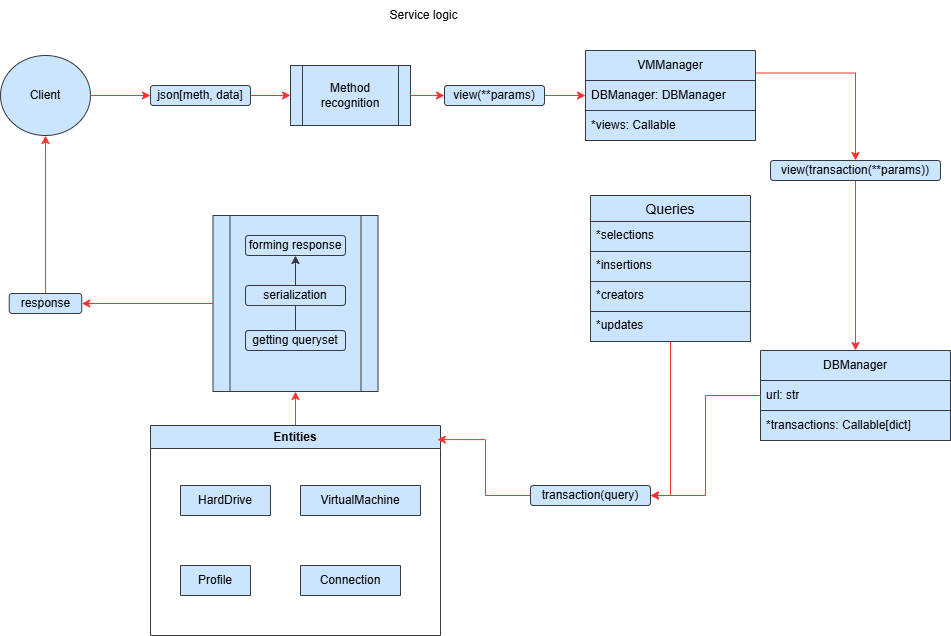

The diagram above was exported from draw.io. Its source (the exported page's mxGraphModel, read from the mxfile embedded in the PNG):
<mxGraphModel dx="2251" dy="752" grid="1" gridSize="10" guides="1" tooltips="1" connect="1" arrows="1" fold="1" page="1" pageScale="1" pageWidth="827" pageHeight="1169" math="0" shadow="0">
  <root>
    <mxCell id="0" />
    <mxCell id="1" parent="0" />
    <mxCell id="gade0HGFAjXc-5kpG5Op-77" value="" style="shape=process;whiteSpace=wrap;html=1;backgroundOutline=1;fillColor=#cce5ff;strokeColor=#36393d;" parent="1" vertex="1">
      <mxGeometry x="82.5" y="230" width="165" height="176" as="geometry" />
    </mxCell>
    <mxCell id="gade0HGFAjXc-5kpG5Op-85" value="" style="endArrow=classic;html=1;rounded=0;entryX=0.5;entryY=1;entryDx=0;entryDy=0;exitX=0.5;exitY=0;exitDx=0;exitDy=0;fillColor=#cce5ff;strokeColor=#36393d;" parent="1" source="gade0HGFAjXc-5kpG5Op-81" target="gade0HGFAjXc-5kpG5Op-79" edge="1">
      <mxGeometry width="50" height="50" relative="1" as="geometry">
        <mxPoint x="360" y="340" as="sourcePoint" />
        <mxPoint x="410" y="290" as="targetPoint" />
      </mxGeometry>
    </mxCell>
    <mxCell id="gade0HGFAjXc-5kpG5Op-54" style="edgeStyle=orthogonalEdgeStyle;rounded=0;orthogonalLoop=1;jettySize=auto;html=1;entryX=0.5;entryY=0;entryDx=0;entryDy=0;exitX=1;exitY=0.25;exitDx=0;exitDy=0;fillColor=#cce5ff;strokeColor=#FF3333;" parent="1" source="gade0HGFAjXc-5kpG5Op-6" target="gade0HGFAjXc-5kpG5Op-47" edge="1">
      <mxGeometry relative="1" as="geometry" />
    </mxCell>
    <mxCell id="gade0HGFAjXc-5kpG5Op-6" value="VMManager" style="swimlane;fontStyle=0;childLayout=stackLayout;horizontal=1;startSize=30;horizontalStack=0;resizeParent=1;resizeParentMax=0;resizeLast=0;collapsible=1;marginBottom=0;whiteSpace=wrap;html=1;fillColor=#cce5ff;strokeColor=#36393d;" parent="1" vertex="1">
      <mxGeometry x="455" y="65" width="170" height="90" as="geometry">
        <mxRectangle x="360" y="85" width="110" height="30" as="alternateBounds" />
      </mxGeometry>
    </mxCell>
    <mxCell id="gade0HGFAjXc-5kpG5Op-7" value="DBManager: DBManager" style="text;strokeColor=#36393d;fillColor=#cce5ff;align=left;verticalAlign=middle;spacingLeft=4;spacingRight=4;overflow=hidden;points=[[0,0.5],[1,0.5]];portConstraint=eastwest;rotatable=0;whiteSpace=wrap;html=1;" parent="gade0HGFAjXc-5kpG5Op-6" vertex="1">
      <mxGeometry y="30" width="170" height="30" as="geometry" />
    </mxCell>
    <mxCell id="gade0HGFAjXc-5kpG5Op-8" value="*views: Callable" style="text;strokeColor=#36393d;fillColor=#cce5ff;align=left;verticalAlign=middle;spacingLeft=4;spacingRight=4;overflow=hidden;points=[[0,0.5],[1,0.5]];portConstraint=eastwest;rotatable=0;whiteSpace=wrap;html=1;" parent="gade0HGFAjXc-5kpG5Op-6" vertex="1">
      <mxGeometry y="60" width="170" height="30" as="geometry" />
    </mxCell>
    <mxCell id="gade0HGFAjXc-5kpG5Op-26" value="DBManager" style="swimlane;fontStyle=0;childLayout=stackLayout;horizontal=1;startSize=30;horizontalStack=0;resizeParent=1;resizeParentMax=0;resizeLast=0;collapsible=1;marginBottom=0;whiteSpace=wrap;html=1;fillColor=#cce5ff;strokeColor=#36393d;" parent="1" vertex="1">
      <mxGeometry x="630" y="365" width="190" height="90" as="geometry">
        <mxRectangle x="650" y="260" width="100" height="30" as="alternateBounds" />
      </mxGeometry>
    </mxCell>
    <mxCell id="gade0HGFAjXc-5kpG5Op-27" value="url: str" style="text;strokeColor=#36393d;fillColor=#cce5ff;align=left;verticalAlign=middle;spacingLeft=4;spacingRight=4;overflow=hidden;points=[[0,0.5],[1,0.5]];portConstraint=eastwest;rotatable=0;whiteSpace=wrap;html=1;" parent="gade0HGFAjXc-5kpG5Op-26" vertex="1">
      <mxGeometry y="30" width="190" height="30" as="geometry" />
    </mxCell>
    <mxCell id="gade0HGFAjXc-5kpG5Op-28" value="*transactions: Callable[dict]" style="text;strokeColor=#36393d;fillColor=#cce5ff;align=left;verticalAlign=middle;spacingLeft=4;spacingRight=4;overflow=hidden;points=[[0,0.5],[1,0.5]];portConstraint=eastwest;rotatable=0;whiteSpace=wrap;html=1;" parent="gade0HGFAjXc-5kpG5Op-26" vertex="1">
      <mxGeometry y="60" width="190" height="30" as="geometry" />
    </mxCell>
    <mxCell id="gade0HGFAjXc-5kpG5Op-61" style="edgeStyle=orthogonalEdgeStyle;rounded=0;orthogonalLoop=1;jettySize=auto;html=1;entryX=1;entryY=0.5;entryDx=0;entryDy=0;fillColor=#cce5ff;strokeColor=#FF3333;" parent="1" source="gade0HGFAjXc-5kpG5Op-40" target="gade0HGFAjXc-5kpG5Op-57" edge="1">
      <mxGeometry relative="1" as="geometry">
        <mxPoint x="380" y="410" as="targetPoint" />
      </mxGeometry>
    </mxCell>
    <mxCell id="gade0HGFAjXc-5kpG5Op-40" value="Queries" style="swimlane;fontStyle=0;childLayout=stackLayout;horizontal=1;startSize=26;horizontalStack=0;resizeParent=1;resizeParentMax=0;resizeLast=0;collapsible=1;marginBottom=0;align=center;fontSize=14;fillColor=#cce5ff;strokeColor=#36393d;" parent="1" vertex="1">
      <mxGeometry x="460" y="210" width="160" height="146" as="geometry">
        <mxRectangle x="445" y="202" width="90" height="30" as="alternateBounds" />
      </mxGeometry>
    </mxCell>
    <mxCell id="gade0HGFAjXc-5kpG5Op-41" value="*selections" style="text;strokeColor=#36393d;fillColor=#cce5ff;spacingLeft=4;spacingRight=4;overflow=hidden;rotatable=0;points=[[0,0.5],[1,0.5]];portConstraint=eastwest;fontSize=12;whiteSpace=wrap;html=1;" parent="gade0HGFAjXc-5kpG5Op-40" vertex="1">
      <mxGeometry y="26" width="160" height="30" as="geometry" />
    </mxCell>
    <mxCell id="gade0HGFAjXc-5kpG5Op-42" value="*insertions" style="text;strokeColor=#36393d;fillColor=#cce5ff;spacingLeft=4;spacingRight=4;overflow=hidden;rotatable=0;points=[[0,0.5],[1,0.5]];portConstraint=eastwest;fontSize=12;whiteSpace=wrap;html=1;" parent="gade0HGFAjXc-5kpG5Op-40" vertex="1">
      <mxGeometry y="56" width="160" height="30" as="geometry" />
    </mxCell>
    <mxCell id="gade0HGFAjXc-5kpG5Op-43" value="*creators" style="text;strokeColor=#36393d;fillColor=#cce5ff;spacingLeft=4;spacingRight=4;overflow=hidden;rotatable=0;points=[[0,0.5],[1,0.5]];portConstraint=eastwest;fontSize=12;whiteSpace=wrap;html=1;" parent="gade0HGFAjXc-5kpG5Op-40" vertex="1">
      <mxGeometry y="86" width="160" height="30" as="geometry" />
    </mxCell>
    <mxCell id="gade0HGFAjXc-5kpG5Op-44" value="*updates" style="text;strokeColor=#36393d;fillColor=#cce5ff;spacingLeft=4;spacingRight=4;overflow=hidden;rotatable=0;points=[[0,0.5],[1,0.5]];portConstraint=eastwest;fontSize=12;whiteSpace=wrap;html=1;" parent="gade0HGFAjXc-5kpG5Op-40" vertex="1">
      <mxGeometry y="116" width="160" height="30" as="geometry" />
    </mxCell>
    <mxCell id="gade0HGFAjXc-5kpG5Op-50" style="edgeStyle=orthogonalEdgeStyle;rounded=0;orthogonalLoop=1;jettySize=auto;html=1;entryX=0;entryY=0.5;entryDx=0;entryDy=0;fillColor=#cce5ff;strokeColor=#FF3333;" parent="1" source="gade0HGFAjXc-5kpG5Op-51" target="gade0HGFAjXc-5kpG5Op-71" edge="1">
      <mxGeometry relative="1" as="geometry">
        <mxPoint x="160" y="100" as="targetPoint" />
      </mxGeometry>
    </mxCell>
    <mxCell id="gade0HGFAjXc-5kpG5Op-49" value="Client" style="ellipse;whiteSpace=wrap;html=1;fillColor=#cce5ff;strokeColor=#36393d;" parent="1" vertex="1">
      <mxGeometry x="-130" y="70" width="90" height="80" as="geometry" />
    </mxCell>
    <mxCell id="gade0HGFAjXc-5kpG5Op-52" value="" style="edgeStyle=orthogonalEdgeStyle;rounded=0;orthogonalLoop=1;jettySize=auto;html=1;fillColor=#cce5ff;strokeColor=#FF3333;" parent="1" source="gade0HGFAjXc-5kpG5Op-49" target="gade0HGFAjXc-5kpG5Op-51" edge="1">
      <mxGeometry relative="1" as="geometry">
        <mxPoint x="370" y="100" as="targetPoint" />
        <mxPoint x="100" y="100" as="sourcePoint" />
      </mxGeometry>
    </mxCell>
    <mxCell id="gade0HGFAjXc-5kpG5Op-51" value="json[meth, data]" style="rounded=1;whiteSpace=wrap;html=1;fillColor=#cce5ff;strokeColor=#36393d;" parent="1" vertex="1">
      <mxGeometry x="20" y="100" width="100" height="20" as="geometry" />
    </mxCell>
    <mxCell id="gade0HGFAjXc-5kpG5Op-55" style="edgeStyle=orthogonalEdgeStyle;rounded=0;orthogonalLoop=1;jettySize=auto;html=1;entryX=0.5;entryY=0;entryDx=0;entryDy=0;fillColor=#cce5ff;strokeColor=#FF3333;" parent="1" source="gade0HGFAjXc-5kpG5Op-47" target="gade0HGFAjXc-5kpG5Op-26" edge="1">
      <mxGeometry relative="1" as="geometry" />
    </mxCell>
    <mxCell id="gade0HGFAjXc-5kpG5Op-47" value="view(transaction(**params))" style="rounded=1;whiteSpace=wrap;html=1;fillColor=#cce5ff;strokeColor=#36393d;" parent="1" vertex="1">
      <mxGeometry x="640" y="175" width="170" height="20" as="geometry" />
    </mxCell>
    <mxCell id="gade0HGFAjXc-5kpG5Op-58" value="" style="edgeStyle=orthogonalEdgeStyle;rounded=0;orthogonalLoop=1;jettySize=auto;html=1;entryX=1;entryY=0.5;entryDx=0;entryDy=0;fillColor=#cce5ff;strokeColor=#FF3333;" parent="1" source="gade0HGFAjXc-5kpG5Op-27" target="gade0HGFAjXc-5kpG5Op-57" edge="1">
      <mxGeometry relative="1" as="geometry">
        <mxPoint x="605" y="305" as="sourcePoint" />
        <mxPoint x="400" y="305" as="targetPoint" />
      </mxGeometry>
    </mxCell>
    <mxCell id="gade0HGFAjXc-5kpG5Op-57" value="transaction(query)" style="rounded=1;whiteSpace=wrap;html=1;fillColor=#cce5ff;strokeColor=#36393d;" parent="1" vertex="1">
      <mxGeometry x="400" y="500" width="120" height="20" as="geometry" />
    </mxCell>
    <mxCell id="gade0HGFAjXc-5kpG5Op-76" style="edgeStyle=orthogonalEdgeStyle;rounded=0;orthogonalLoop=1;jettySize=auto;html=1;fillColor=#cce5ff;strokeColor=#FF3333;" parent="1" source="gade0HGFAjXc-5kpG5Op-69" target="gade0HGFAjXc-5kpG5Op-77" edge="1">
      <mxGeometry relative="1" as="geometry">
        <mxPoint x="165" y="380" as="targetPoint" />
      </mxGeometry>
    </mxCell>
    <mxCell id="gade0HGFAjXc-5kpG5Op-69" value="Entities" style="swimlane;whiteSpace=wrap;html=1;fillColor=#cce5ff;strokeColor=#36393d;" parent="1" vertex="1">
      <mxGeometry x="20" y="440" width="290" height="210" as="geometry" />
    </mxCell>
    <mxCell id="gade0HGFAjXc-5kpG5Op-14" value="HardDrive" style="swimlane;fontStyle=0;childLayout=stackLayout;horizontal=1;startSize=30;horizontalStack=0;resizeParent=1;resizeParentMax=0;resizeLast=0;collapsible=1;marginBottom=0;whiteSpace=wrap;html=1;fillColor=#cce5ff;strokeColor=#36393d;" parent="gade0HGFAjXc-5kpG5Op-69" vertex="1" collapsed="1">
      <mxGeometry x="30" y="60" width="90" height="30" as="geometry">
        <mxRectangle x="-50" y="340" width="190" height="120" as="alternateBounds" />
      </mxGeometry>
    </mxCell>
    <mxCell id="gade0HGFAjXc-5kpG5Op-15" value="v_machine: VirtualMachine" style="text;strokeColor=none;fillColor=none;align=left;verticalAlign=middle;spacingLeft=4;spacingRight=4;overflow=hidden;points=[[0,0.5],[1,0.5]];portConstraint=eastwest;rotatable=0;whiteSpace=wrap;html=1;" parent="gade0HGFAjXc-5kpG5Op-14" vertex="1">
      <mxGeometry y="30" width="190" height="30" as="geometry" />
    </mxCell>
    <mxCell id="gade0HGFAjXc-5kpG5Op-16" value="hd_id: int" style="text;strokeColor=none;fillColor=none;align=left;verticalAlign=middle;spacingLeft=4;spacingRight=4;overflow=hidden;points=[[0,0.5],[1,0.5]];portConstraint=eastwest;rotatable=0;whiteSpace=wrap;html=1;" parent="gade0HGFAjXc-5kpG5Op-14" vertex="1">
      <mxGeometry y="60" width="190" height="30" as="geometry" />
    </mxCell>
    <mxCell id="gade0HGFAjXc-5kpG5Op-17" value="memory_space: int" style="text;strokeColor=none;fillColor=none;align=left;verticalAlign=middle;spacingLeft=4;spacingRight=4;overflow=hidden;points=[[0,0.5],[1,0.5]];portConstraint=eastwest;rotatable=0;whiteSpace=wrap;html=1;" parent="gade0HGFAjXc-5kpG5Op-14" vertex="1">
      <mxGeometry y="90" width="190" height="30" as="geometry" />
    </mxCell>
    <mxCell id="gade0HGFAjXc-5kpG5Op-10" value="VirtualMachine" style="swimlane;fontStyle=0;childLayout=stackLayout;horizontal=1;startSize=30;horizontalStack=0;resizeParent=1;resizeParentMax=0;resizeLast=0;collapsible=1;marginBottom=0;whiteSpace=wrap;html=1;fillColor=#cce5ff;strokeColor=#36393d;" parent="gade0HGFAjXc-5kpG5Op-69" vertex="1" collapsed="1">
      <mxGeometry x="150" y="60" width="120" height="30" as="geometry">
        <mxRectangle x="460" y="270" width="160" height="180" as="alternateBounds" />
      </mxGeometry>
    </mxCell>
    <mxCell id="gade0HGFAjXc-5kpG5Op-11" value="vm_id: int" style="text;strokeColor=none;fillColor=none;align=left;verticalAlign=middle;spacingLeft=4;spacingRight=4;overflow=hidden;points=[[0,0.5],[1,0.5]];portConstraint=eastwest;rotatable=0;whiteSpace=wrap;html=1;" parent="gade0HGFAjXc-5kpG5Op-10" vertex="1">
      <mxGeometry y="30" width="160" height="30" as="geometry" />
    </mxCell>
    <mxCell id="gade0HGFAjXc-5kpG5Op-12" value="ram_vol: int" style="text;strokeColor=none;fillColor=none;align=left;verticalAlign=middle;spacingLeft=4;spacingRight=4;overflow=hidden;points=[[0,0.5],[1,0.5]];portConstraint=eastwest;rotatable=0;whiteSpace=wrap;html=1;" parent="gade0HGFAjXc-5kpG5Op-10" vertex="1">
      <mxGeometry y="60" width="160" height="30" as="geometry" />
    </mxCell>
    <mxCell id="gade0HGFAjXc-5kpG5Op-30" value="orm_cores_amount: int" style="text;strokeColor=none;fillColor=none;align=left;verticalAlign=middle;spacingLeft=4;spacingRight=4;overflow=hidden;points=[[0,0.5],[1,0.5]];portConstraint=eastwest;rotatable=0;whiteSpace=wrap;html=1;" parent="gade0HGFAjXc-5kpG5Op-10" vertex="1">
      <mxGeometry y="90" width="160" height="30" as="geometry" />
    </mxCell>
    <mxCell id="gade0HGFAjXc-5kpG5Op-31" value="overall_hd_space: int" style="text;strokeColor=none;fillColor=none;align=left;verticalAlign=middle;spacingLeft=4;spacingRight=4;overflow=hidden;points=[[0,0.5],[1,0.5]];portConstraint=eastwest;rotatable=0;whiteSpace=wrap;html=1;" parent="gade0HGFAjXc-5kpG5Op-10" vertex="1">
      <mxGeometry y="120" width="160" height="30" as="geometry" />
    </mxCell>
    <mxCell id="gade0HGFAjXc-5kpG5Op-34" value="hard_drives: List[HardDrive]" style="text;strokeColor=none;fillColor=none;align=left;verticalAlign=middle;spacingLeft=4;spacingRight=4;overflow=hidden;points=[[0,0.5],[1,0.5]];portConstraint=eastwest;rotatable=0;whiteSpace=wrap;html=1;" parent="gade0HGFAjXc-5kpG5Op-10" vertex="1">
      <mxGeometry y="150" width="160" height="30" as="geometry" />
    </mxCell>
    <mxCell id="gade0HGFAjXc-5kpG5Op-22" value="Connection" style="swimlane;fontStyle=0;childLayout=stackLayout;horizontal=1;startSize=30;horizontalStack=0;resizeParent=1;resizeParentMax=0;resizeLast=0;collapsible=1;marginBottom=0;whiteSpace=wrap;html=1;fillColor=#cce5ff;strokeColor=#36393d;" parent="gade0HGFAjXc-5kpG5Op-69" vertex="1" collapsed="1">
      <mxGeometry x="150" y="140" width="100" height="30" as="geometry">
        <mxRectangle x="260" y="280" width="160" height="150" as="alternateBounds" />
      </mxGeometry>
    </mxCell>
    <mxCell id="gade0HGFAjXc-5kpG5Op-23" value="profile: Profile" style="text;strokeColor=none;fillColor=none;align=left;verticalAlign=middle;spacingLeft=4;spacingRight=4;overflow=hidden;points=[[0,0.5],[1,0.5]];portConstraint=eastwest;rotatable=0;whiteSpace=wrap;html=1;" parent="gade0HGFAjXc-5kpG5Op-22" vertex="1">
      <mxGeometry y="30" width="160" height="30" as="geometry" />
    </mxCell>
    <mxCell id="gade0HGFAjXc-5kpG5Op-24" value="v_machine: VirtualMachine" style="text;strokeColor=none;fillColor=none;align=left;verticalAlign=middle;spacingLeft=4;spacingRight=4;overflow=hidden;points=[[0,0.5],[1,0.5]];portConstraint=eastwest;rotatable=0;whiteSpace=wrap;html=1;" parent="gade0HGFAjXc-5kpG5Op-22" vertex="1">
      <mxGeometry y="60" width="160" height="30" as="geometry" />
    </mxCell>
    <mxCell id="gade0HGFAjXc-5kpG5Op-38" value="conn_id: int" style="text;strokeColor=none;fillColor=none;align=left;verticalAlign=middle;spacingLeft=4;spacingRight=4;overflow=hidden;points=[[0,0.5],[1,0.5]];portConstraint=eastwest;rotatable=0;whiteSpace=wrap;html=1;" parent="gade0HGFAjXc-5kpG5Op-22" vertex="1">
      <mxGeometry y="90" width="160" height="30" as="geometry" />
    </mxCell>
    <mxCell id="gade0HGFAjXc-5kpG5Op-25" value="status: str" style="text;strokeColor=none;fillColor=none;align=left;verticalAlign=middle;spacingLeft=4;spacingRight=4;overflow=hidden;points=[[0,0.5],[1,0.5]];portConstraint=eastwest;rotatable=0;whiteSpace=wrap;html=1;" parent="gade0HGFAjXc-5kpG5Op-22" vertex="1">
      <mxGeometry y="120" width="160" height="30" as="geometry" />
    </mxCell>
    <mxCell id="gade0HGFAjXc-5kpG5Op-18" value="Profile" style="swimlane;fontStyle=0;childLayout=stackLayout;horizontal=1;startSize=30;horizontalStack=0;resizeParent=1;resizeParentMax=0;resizeLast=0;collapsible=1;marginBottom=0;whiteSpace=wrap;html=1;fillColor=#cce5ff;strokeColor=#36393d;" parent="gade0HGFAjXc-5kpG5Op-69" vertex="1" collapsed="1">
      <mxGeometry x="30" y="140" width="70" height="30" as="geometry">
        <mxRectangle x="414" y="40" width="170" height="120" as="alternateBounds" />
      </mxGeometry>
    </mxCell>
    <mxCell id="gade0HGFAjXc-5kpG5Op-21" value="prof_id: int" style="text;strokeColor=none;fillColor=none;align=left;verticalAlign=middle;spacingLeft=4;spacingRight=4;overflow=hidden;points=[[0,0.5],[1,0.5]];portConstraint=eastwest;rotatable=0;whiteSpace=wrap;html=1;" parent="gade0HGFAjXc-5kpG5Op-18" vertex="1">
      <mxGeometry y="30" width="170" height="30" as="geometry" />
    </mxCell>
    <mxCell id="gade0HGFAjXc-5kpG5Op-35" value="login: str" style="text;strokeColor=none;fillColor=none;align=left;verticalAlign=middle;spacingLeft=4;spacingRight=4;overflow=hidden;points=[[0,0.5],[1,0.5]];portConstraint=eastwest;rotatable=0;whiteSpace=wrap;html=1;" parent="gade0HGFAjXc-5kpG5Op-18" vertex="1">
      <mxGeometry y="60" width="170" height="30" as="geometry" />
    </mxCell>
    <mxCell id="gade0HGFAjXc-5kpG5Op-36" value="password: str" style="text;strokeColor=none;fillColor=none;align=left;verticalAlign=middle;spacingLeft=4;spacingRight=4;overflow=hidden;points=[[0,0.5],[1,0.5]];portConstraint=eastwest;rotatable=0;whiteSpace=wrap;html=1;" parent="gade0HGFAjXc-5kpG5Op-18" vertex="1">
      <mxGeometry y="90" width="170" height="30" as="geometry" />
    </mxCell>
    <mxCell id="gade0HGFAjXc-5kpG5Op-70" style="edgeStyle=orthogonalEdgeStyle;rounded=0;orthogonalLoop=1;jettySize=auto;html=1;entryX=0.989;entryY=0.067;entryDx=0;entryDy=0;entryPerimeter=0;fillColor=#cce5ff;strokeColor=#FF3333;" parent="1" source="gade0HGFAjXc-5kpG5Op-57" target="gade0HGFAjXc-5kpG5Op-69" edge="1">
      <mxGeometry relative="1" as="geometry" />
    </mxCell>
    <mxCell id="gade0HGFAjXc-5kpG5Op-71" value="Method recognition" style="shape=process;whiteSpace=wrap;html=1;backgroundOutline=1;fillColor=#cce5ff;strokeColor=#36393d;" parent="1" vertex="1">
      <mxGeometry x="160" y="80" width="120" height="60" as="geometry" />
    </mxCell>
    <mxCell id="gade0HGFAjXc-5kpG5Op-73" style="edgeStyle=orthogonalEdgeStyle;rounded=0;orthogonalLoop=1;jettySize=auto;html=1;entryX=0;entryY=0.5;entryDx=0;entryDy=0;fillColor=#cce5ff;strokeColor=#FF3333;" parent="1" source="gade0HGFAjXc-5kpG5Op-74" target="gade0HGFAjXc-5kpG5Op-7" edge="1">
      <mxGeometry relative="1" as="geometry">
        <mxPoint x="460" y="100" as="targetPoint" />
      </mxGeometry>
    </mxCell>
    <mxCell id="gade0HGFAjXc-5kpG5Op-75" value="" style="edgeStyle=orthogonalEdgeStyle;rounded=0;orthogonalLoop=1;jettySize=auto;html=1;fillColor=#cce5ff;strokeColor=#FF3333;" parent="1" source="gade0HGFAjXc-5kpG5Op-71" target="gade0HGFAjXc-5kpG5Op-74" edge="1">
      <mxGeometry relative="1" as="geometry">
        <mxPoint x="280" y="100" as="sourcePoint" />
        <mxPoint x="460" y="100" as="targetPoint" />
      </mxGeometry>
    </mxCell>
    <mxCell id="gade0HGFAjXc-5kpG5Op-74" value="view(**params)" style="rounded=1;whiteSpace=wrap;html=1;fillColor=#cce5ff;strokeColor=#36393d;" parent="1" vertex="1">
      <mxGeometry x="314" y="100" width="100" height="20" as="geometry" />
    </mxCell>
    <mxCell id="gade0HGFAjXc-5kpG5Op-83" style="edgeStyle=orthogonalEdgeStyle;rounded=0;orthogonalLoop=1;jettySize=auto;html=1;entryX=0.5;entryY=1;entryDx=0;entryDy=0;fillColor=#cce5ff;strokeColor=#FF3333;" parent="1" source="gade0HGFAjXc-5kpG5Op-86" target="gade0HGFAjXc-5kpG5Op-49" edge="1">
      <mxGeometry relative="1" as="geometry">
        <mxPoint x="-70" y="290" as="targetPoint" />
      </mxGeometry>
    </mxCell>
    <mxCell id="gade0HGFAjXc-5kpG5Op-79" value="forming response" style="rounded=1;whiteSpace=wrap;html=1;fillColor=#cce5ff;strokeColor=#36393d;" parent="1" vertex="1">
      <mxGeometry x="115" y="250" width="100" height="20" as="geometry" />
    </mxCell>
    <mxCell id="gade0HGFAjXc-5kpG5Op-80" value="serialization" style="rounded=1;whiteSpace=wrap;html=1;fillColor=#cce5ff;strokeColor=#36393d;" parent="1" vertex="1">
      <mxGeometry x="115" y="300" width="100" height="20" as="geometry" />
    </mxCell>
    <mxCell id="gade0HGFAjXc-5kpG5Op-81" value="getting queryset" style="rounded=1;whiteSpace=wrap;html=1;fillColor=#cce5ff;strokeColor=#36393d;" parent="1" vertex="1">
      <mxGeometry x="115" y="345" width="100" height="20" as="geometry" />
    </mxCell>
    <mxCell id="gade0HGFAjXc-5kpG5Op-87" value="" style="edgeStyle=orthogonalEdgeStyle;rounded=0;orthogonalLoop=1;jettySize=auto;html=1;fillColor=#cce5ff;strokeColor=#FF3333;" parent="1" source="gade0HGFAjXc-5kpG5Op-77" target="gade0HGFAjXc-5kpG5Op-86" edge="1">
      <mxGeometry relative="1" as="geometry">
        <mxPoint x="-30" y="318" as="targetPoint" />
        <mxPoint x="83" y="318" as="sourcePoint" />
      </mxGeometry>
    </mxCell>
    <mxCell id="gade0HGFAjXc-5kpG5Op-86" value="response" style="rounded=1;whiteSpace=wrap;html=1;fillColor=#cce5ff;strokeColor=#36393d;" parent="1" vertex="1">
      <mxGeometry x="-121.25" y="308" width="72.5" height="20" as="geometry" />
    </mxCell>
    <mxCell id="gade0HGFAjXc-5kpG5Op-88" value="Service logic" style="text;html=1;align=center;verticalAlign=middle;resizable=0;points=[];autosize=1;strokeColor=none;fillColor=none;" parent="1" vertex="1">
      <mxGeometry x="247.5" y="15" width="90" height="30" as="geometry" />
    </mxCell>
  </root>
</mxGraphModel>